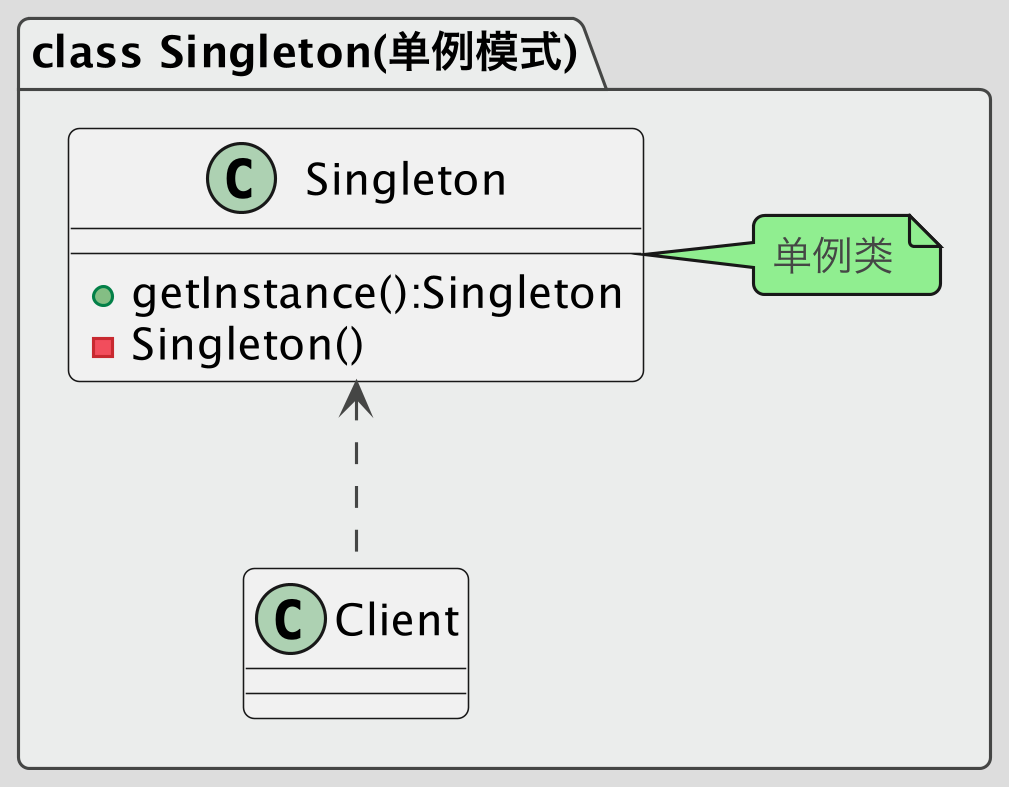

The diagram above was rendered by PlantUML. Its source (embedded in the PNG):
@startuml
!theme toy
skinparam dpi 300

package "class Singleton(单例模式)" #EBEDEC {

    class Singleton
    {
    +getInstance():Singleton
    -Singleton()
    }
    note right: 单例类

    Singleton <.. Client
}
@enduml